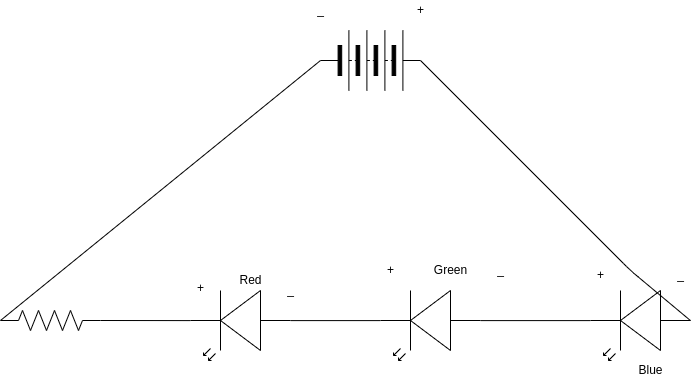

The diagram above was exported from draw.io. Its source (the exported page's mxGraphModel, read from the mxfile embedded in the PNG):
<mxGraphModel dx="1314" dy="692" grid="1" gridSize="10" guides="1" tooltips="1" connect="1" arrows="1" fold="1" page="1" pageScale="1" pageWidth="827" pageHeight="1169" math="0" shadow="0">
  <root>
    <mxCell id="0" />
    <mxCell id="1" parent="0" />
    <mxCell id="2" value="" style="pointerEvents=1;verticalLabelPosition=bottom;shadow=0;dashed=0;align=center;html=1;verticalAlign=top;shape=mxgraph.electrical.miscellaneous.batteryStack;" parent="1" vertex="1">
      <mxGeometry x="340" y="130" width="100" height="60" as="geometry" />
    </mxCell>
    <mxCell id="3" value="" style="pointerEvents=1;verticalLabelPosition=bottom;shadow=0;dashed=0;align=center;html=1;verticalAlign=top;shape=mxgraph.electrical.resistors.resistor_2;" parent="1" vertex="1">
      <mxGeometry x="20" y="410" width="100" height="20" as="geometry" />
    </mxCell>
    <mxCell id="4" value="" style="verticalLabelPosition=bottom;shadow=0;dashed=0;align=center;html=1;verticalAlign=top;shape=mxgraph.electrical.opto_electronics.led_2;pointerEvents=1;direction=west;" parent="1" vertex="1">
      <mxGeometry x="210" y="390" width="100" height="70" as="geometry" />
    </mxCell>
    <mxCell id="5" value="" style="verticalLabelPosition=bottom;shadow=0;dashed=0;align=center;html=1;verticalAlign=top;shape=mxgraph.electrical.opto_electronics.led_2;pointerEvents=1;direction=west;" parent="1" vertex="1">
      <mxGeometry x="610" y="390" width="100" height="70" as="geometry" />
    </mxCell>
    <mxCell id="6" value="" style="verticalLabelPosition=bottom;shadow=0;dashed=0;align=center;html=1;verticalAlign=top;shape=mxgraph.electrical.opto_electronics.led_2;pointerEvents=1;direction=west;" parent="1" vertex="1">
      <mxGeometry x="400" y="390" width="100" height="70" as="geometry" />
    </mxCell>
    <mxCell id="8" value="" style="endArrow=none;html=1;exitX=1;exitY=0.5;exitDx=0;exitDy=0;exitPerimeter=0;entryX=1;entryY=0.57;entryDx=0;entryDy=0;entryPerimeter=0;" parent="1" source="3" target="4" edge="1">
      <mxGeometry width="50" height="50" relative="1" as="geometry">
        <mxPoint x="230" y="345" as="sourcePoint" />
        <mxPoint x="280" y="295" as="targetPoint" />
        <Array as="points" />
      </mxGeometry>
    </mxCell>
    <mxCell id="9" value="" style="endArrow=none;html=1;entryX=1;entryY=0.57;entryDx=0;entryDy=0;entryPerimeter=0;exitX=0;exitY=0.57;exitDx=0;exitDy=0;exitPerimeter=0;" parent="1" source="4" target="6" edge="1">
      <mxGeometry width="50" height="50" relative="1" as="geometry">
        <mxPoint x="390" y="380" as="sourcePoint" />
        <mxPoint x="440" y="330" as="targetPoint" />
        <Array as="points" />
      </mxGeometry>
    </mxCell>
    <mxCell id="11" value="" style="endArrow=none;html=1;exitX=0;exitY=0.57;exitDx=0;exitDy=0;exitPerimeter=0;entryX=1;entryY=0.57;entryDx=0;entryDy=0;entryPerimeter=0;" parent="1" source="6" target="5" edge="1">
      <mxGeometry width="50" height="50" relative="1" as="geometry">
        <mxPoint x="580" y="390" as="sourcePoint" />
        <mxPoint x="630" y="340" as="targetPoint" />
      </mxGeometry>
    </mxCell>
    <mxCell id="12" value="" style="endArrow=none;html=1;entryX=0;entryY=0.5;entryDx=0;entryDy=0;exitX=0;exitY=0.5;exitDx=0;exitDy=0;exitPerimeter=0;" parent="1" source="3" target="2" edge="1">
      <mxGeometry width="50" height="50" relative="1" as="geometry">
        <mxPoint x="145" y="270" as="sourcePoint" />
        <mxPoint x="200" y="220" as="targetPoint" />
      </mxGeometry>
    </mxCell>
    <mxCell id="14" value="" style="endArrow=none;html=1;exitX=1;exitY=0.5;exitDx=0;exitDy=0;entryX=0;entryY=0.57;entryDx=0;entryDy=0;entryPerimeter=0;" parent="1" source="2" target="5" edge="1">
      <mxGeometry width="50" height="50" relative="1" as="geometry">
        <mxPoint x="490" y="185" as="sourcePoint" />
        <mxPoint x="540" y="135" as="targetPoint" />
        <Array as="points">
          <mxPoint x="650" y="370" />
        </Array>
      </mxGeometry>
    </mxCell>
    <mxCell id="15" value="Red" style="text;html=1;align=center;verticalAlign=middle;resizable=0;points=[];autosize=1;strokeColor=none;fillColor=none;" parent="1" vertex="1">
      <mxGeometry x="250" y="370" width="40" height="20" as="geometry" />
    </mxCell>
    <mxCell id="16" value="Green" style="text;html=1;align=center;verticalAlign=middle;resizable=0;points=[];autosize=1;strokeColor=none;fillColor=none;" parent="1" vertex="1">
      <mxGeometry x="445" y="360" width="50" height="20" as="geometry" />
    </mxCell>
    <mxCell id="17" value="Blue" style="text;html=1;align=center;verticalAlign=middle;resizable=0;points=[];autosize=1;strokeColor=none;fillColor=none;" parent="1" vertex="1">
      <mxGeometry x="650" y="460" width="40" height="20" as="geometry" />
    </mxCell>
    <mxCell id="18" value="+" style="text;html=1;align=center;verticalAlign=middle;resizable=0;points=[];autosize=1;strokeColor=none;fillColor=none;" parent="1" vertex="1">
      <mxGeometry x="430" y="100" width="20" height="20" as="geometry" />
    </mxCell>
    <mxCell id="19" value="_" style="text;html=1;align=center;verticalAlign=middle;resizable=0;points=[];autosize=1;strokeColor=none;fillColor=none;" parent="1" vertex="1">
      <mxGeometry x="330" y="100" width="20" height="20" as="geometry" />
    </mxCell>
    <mxCell id="20" value="&lt;br&gt;+" style="text;html=1;align=center;verticalAlign=middle;resizable=0;points=[];autosize=1;strokeColor=none;fillColor=none;" parent="1" vertex="1">
      <mxGeometry x="210" y="365" width="20" height="30" as="geometry" />
    </mxCell>
    <mxCell id="21" value="_" style="text;html=1;align=center;verticalAlign=middle;resizable=0;points=[];autosize=1;strokeColor=none;fillColor=none;" parent="1" vertex="1">
      <mxGeometry x="300" y="380" width="20" height="20" as="geometry" />
    </mxCell>
    <mxCell id="22" value="+" style="text;html=1;align=center;verticalAlign=middle;resizable=0;points=[];autosize=1;strokeColor=none;fillColor=none;" parent="1" vertex="1">
      <mxGeometry x="400" y="360" width="20" height="20" as="geometry" />
    </mxCell>
    <mxCell id="23" value="_" style="text;html=1;align=center;verticalAlign=middle;resizable=0;points=[];autosize=1;strokeColor=none;fillColor=none;" parent="1" vertex="1">
      <mxGeometry x="510" y="360" width="20" height="20" as="geometry" />
    </mxCell>
    <mxCell id="24" value="+" style="text;html=1;align=center;verticalAlign=middle;resizable=0;points=[];autosize=1;strokeColor=none;fillColor=none;" parent="1" vertex="1">
      <mxGeometry x="610" y="365" width="20" height="20" as="geometry" />
    </mxCell>
    <mxCell id="25" value="_" style="text;html=1;align=center;verticalAlign=middle;resizable=0;points=[];autosize=1;strokeColor=none;fillColor=none;" parent="1" vertex="1">
      <mxGeometry x="690" y="365" width="20" height="20" as="geometry" />
    </mxCell>
  </root>
</mxGraphModel>